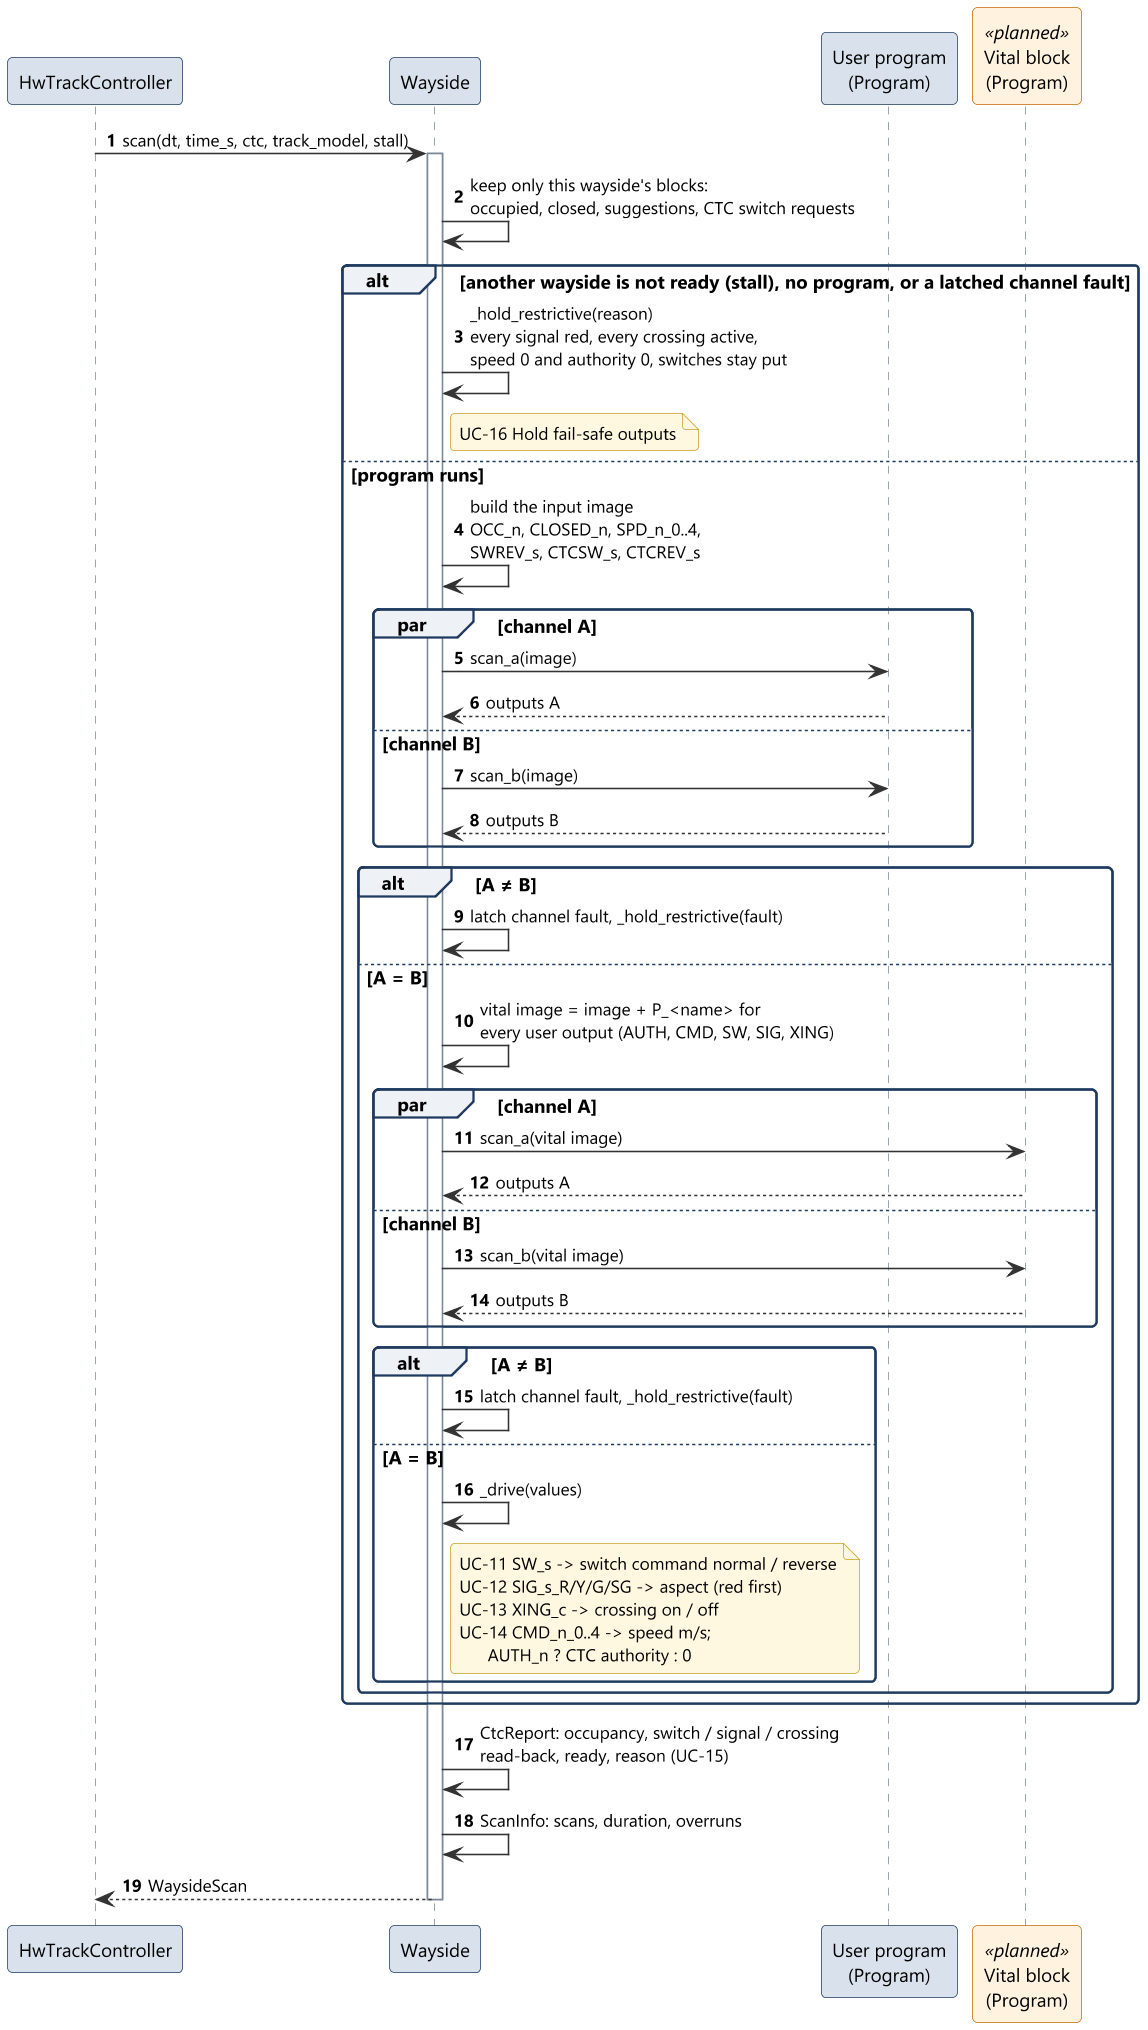

The diagram above was rendered by PlantUML. Its source (embedded in the PNG):
@startuml sd06_scan_cycle
!include ../style.iuml
autonumber

participant "HwTrackController" as Ctrl
participant "Wayside" as W
participant "User program\n(Program)" as U
participant "Vital block\n(Program)" as V <<planned>>

Ctrl -> W : scan(dt, time_s, ctc, track_model, stall)
activate W
W -> W : keep only this wayside's blocks:\noccupied, closed, suggestions, CTC switch requests
alt another wayside is not ready (stall), no program, or a latched channel fault
  W -> W : _hold_restrictive(reason)\nevery signal red, every crossing active,\nspeed 0 and authority 0, switches stay put
  note right of W : UC-16 Hold fail-safe outputs
else program runs
  W -> W : build the input image\nOCC_n, CLOSED_n, SPD_n_0..4,\nSWREV_s, CTCSW_s, CTCREV_s
  par channel A
    W -> U : scan_a(image)
    U --> W : outputs A
  else channel B
    W -> U : scan_b(image)
    U --> W : outputs B
  end
  alt A ≠ B
    W -> W : latch channel fault, _hold_restrictive(fault)
  else A = B
    W -> W : vital image = image + P_<name> for\nevery user output (AUTH, CMD, SW, SIG, XING)
    par channel A
      W -> V : scan_a(vital image)
      V --> W : outputs A
    else channel B
      W -> V : scan_b(vital image)
      V --> W : outputs B
    end
    alt A ≠ B
      W -> W : latch channel fault, _hold_restrictive(fault)
    else A = B
      W -> W : _drive(values)
      note right of W
        UC-11 SW_s -> switch command normal / reverse
        UC-12 SIG_s_R/Y/G/SG -> aspect (red first)
        UC-13 XING_c -> crossing on / off
        UC-14 CMD_n_0..4 -> speed m/s;
              AUTH_n ? CTC authority : 0
      end note
    end
  end
end
W -> W : CtcReport: occupancy, switch / signal / crossing\nread-back, ready, reason (UC-15)
W -> W : ScanInfo: scans, duration, overruns
W --> Ctrl : WaysideScan
deactivate W
@enduml